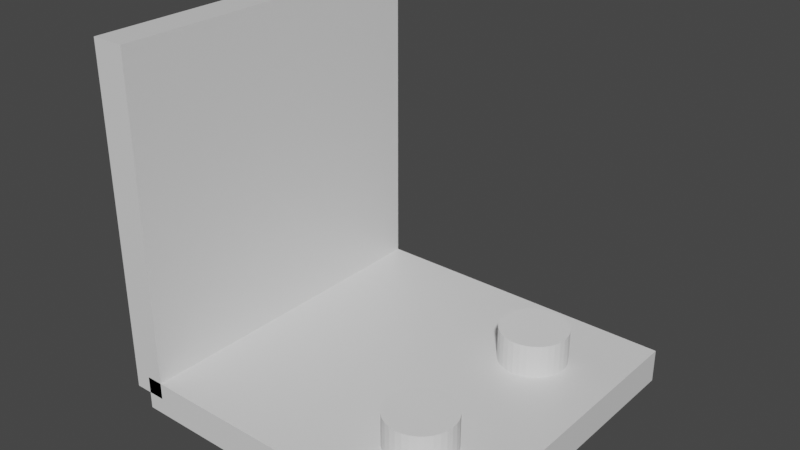 # Source: seat.blend  (saved by Blender 2.82.7; exported with 4.5.12 LTS)
import bpy
from mathutils import Matrix  # noqa: F401  (used for matrix-valued properties, if any)

bpy.ops.wm.read_factory_settings(use_empty=True)
scene = bpy.context.scene
scene.name = 'Scene'

# ---- collections
col_collection = bpy.data.collections.new('Collection'); scene.collection.children.link(col_collection)

# ---- materials (node trees are filled in below, after node groups)
mat_material = bpy.data.materials.new('Material')
mat_material.alpha_threshold = 0.0
mat_material.use_transparent_shadow = False
mat_material.line_color = (0.0, 0.0, 0.0, 1.0)

# ---- material node trees
mat_material.use_nodes = True; mat_material.node_tree.nodes.clear()
_N = mat_material.node_tree.nodes; _L = mat_material.node_tree.links
n0 = _N.new('ShaderNodeOutputMaterial'); n0.name = 'Material Output'; n0.location = (300, 300)
n1 = _N.new('ShaderNodeBsdfPrincipled'); n1.name = 'Principled BSDF'; n1.location = (10, 300)
n1.distribution = 'GGX'
n1.subsurface_method = 'BURLEY'
n1.inputs[2].default_value = 0.4
n1.inputs[3].default_value = 1.45
n1.inputs[27].default_value = (0.0, 0.0, 0.0, 1.0)
n1.inputs[28].default_value = 1.0
_L.new(n1.outputs[0], n0.inputs[0])
n0.is_active_output = True

# ---- world
world_world = bpy.data.worlds.new('World'); scene.world = world_world
world_world.use_nodes = True; world_world.node_tree.nodes.clear()
_N = world_world.node_tree.nodes; _L = world_world.node_tree.links
n0 = _N.new('ShaderNodeOutputWorld'); n0.name = 'World Output'; n0.location = (300, 300)
n1 = _N.new('ShaderNodeBackground'); n1.name = 'Background'; n1.location = (10, 300)
n1.inputs[0].default_value = (0.05088, 0.05088, 0.05088, 1.0)
_L.new(n1.outputs[0], n0.inputs[0])
n0.is_active_output = True
world_world.color = (0.05088, 0.05088, 0.05088)
world_world.use_sun_shadow = False
world_world.sun_shadow_jitter_overblur = 0.0

# ---- meshes
me_cube = bpy.data.meshes.new('Cube')
me_cube.from_pydata([(0.5, 0.5, 0.05), (0.5, 0.5, -0.05), (0.5, -0.5, 0.05), (0.5, -0.5, -0.05), (-0.5, 0.5, 0.05), (-0.5, 0.5, -0.05), (-0.5, -0.5, 0.05), (-0.5, -0.5, -0.05), (-0.5, 0.0, -0.05), (0.0, 0.5, -0.05), (0.5, 0.5, 0.0), (-0.5, -0.5, 0.0), (0.5, -0.5, 0.0), (-0.5, 0.5, 0.0), (0.0, -0.5, 0.05), (0.5, 0.0, 0.05), (0.0, -0.5, -0.05), (-0.5, 0.0, 0.05), (0.0, 0.5, 0.05), (0.5, 0.0, -0.05), (0.0, -1.863e-09, 0.05), (-1.863e-09, -0.5, 0.0), (-0.5, -1.49e-08, 1.49e-09), (0.0, -1.863e-09, -0.05), (0.5, -1.863e-09, 0.0), (1.863e-09, 0.5, 0.0)], [], [(0, 18, 20, 15), (18, 4, 17, 20), (20, 17, 6, 14), (15, 20, 14, 2), (3, 12, 21, 16), (12, 2, 14, 21), (21, 14, 6, 11), (16, 21, 11, 7), (7, 11, 22, 8), (11, 6, 17, 22), (22, 17, 4, 13), (8, 22, 13, 5), (5, 9, 23, 8), (9, 1, 19, 23), (23, 19, 3, 16), (8, 23, 16, 7), (1, 10, 24, 19), (10, 0, 15, 24), (24, 15, 2, 12), (19, 24, 12, 3), (5, 13, 25, 9), (13, 4, 18, 25), (25, 18, 0, 10), (9, 25, 10, 1)])
_uv = me_cube.uv_layers.new(name='UVMap')
_uv.uv.foreach_set('vector', [0.625, 0.5, 0.75, 0.5, 0.75, 0.625, 0.625, 0.625, 0.75, 0.5, 0.875, 0.5, 0.875, 0.625, 0.75, 0.625, 0.75, 0.625, 0.875, 0.625, 0.875, 0.75, 0.75, 0.75, 0.625, 0.625, 0.75, 0.625, 0.75, 0.75, 0.625, 0.75, 0.375, 0.75, 0.5, 0.75, 0.5, 0.875, 0.375, 0.875, 0.5, 0.75, 0.625, 0.75, 0.625, 0.875, 0.5, 0.875, 0.5, 0.875, 0.625, 0.875, 0.625, 1.0, 0.5, 1.0, 0.375, 0.875, 0.5, 0.875, 0.5, 1.0, 0.375, 1.0, 0.375, 0.0, 0.5, 0.0, 0.5, 0.125, 0.375, 0.125, 0.5, 0.0, 0.625, 0.0, 0.625, 0.125, 0.5, 0.125, 0.5, 0.125, 0.625, 0.125, 0.625, 0.25, 0.5, 0.25, 0.375, 0.125, 0.5, 0.125, 0.5, 0.25, 0.375, 0.25, 0.125, 0.5, 0.25, 0.5, 0.25, 0.625, 0.125, 0.625, 0.25, 0.5, 0.375, 0.5, 0.375, 0.625, 0.25, 0.625, 0.25, 0.625, 0.375, 0.625, 0.375, 0.75, 0.25, 0.75, 0.125, 0.625, 0.25, 0.625, 0.25, 0.75, 0.125, 0.75, 0.375, 0.5, 0.5, 0.5, 0.5, 0.625, 0.375, 0.625, 0.5, 0.5, 0.625, 0.5, 0.625, 0.625, 0.5, 0.625, 0.5, 0.625, 0.625, 0.625, 0.625, 0.75, 0.5, 0.75, 0.375, 0.625, 0.5, 0.625, 0.5, 0.75, 0.375, 0.75, 0.375, 0.25, 0.5, 0.25, 0.5, 0.375, 0.375, 0.375, 0.5, 0.25, 0.625, 0.25, 0.625, 0.375, 0.5, 0.375, 0.5, 0.375, 0.625, 0.375, 0.625, 0.5, 0.5, 0.5, 0.375, 0.375, 0.5, 0.375, 0.5, 0.5, 0.375, 0.5])
me_cube.materials.append(mat_material)
me_cube.use_remesh_preserve_volume = False
me_cube.use_remesh_preserve_attributes = False
me_cube.use_mirror_vertex_groups = False
me_cube.update()
me_cube_001 = bpy.data.meshes.new('Cube.001')
me_cube_001.from_pydata([(0.05, 0.5, -0.5), (-0.05, 0.5, -0.5), (0.05, -0.5, -0.5), (-0.05, -0.5, -0.5), (0.05, 0.5, 0.5), (-0.05, 0.5, 0.5), (0.05, -0.5, 0.5), (-0.05, -0.5, 0.5)], [], [(0, 4, 6, 2), (3, 2, 6, 7), (7, 6, 4, 5), (5, 1, 3, 7), (1, 0, 2, 3), (5, 4, 0, 1)])
_uv = me_cube_001.uv_layers.new(name='UVMap')
_uv.uv.foreach_set('vector', [0.625, 0.5, 0.875, 0.5, 0.875, 0.75, 0.625, 0.75, 0.375, 0.75, 0.625, 0.75, 0.625, 1.0, 0.375, 1.0, 0.375, 0.0, 0.625, 0.0, 0.625, 0.25, 0.375, 0.25, 0.125, 0.5, 0.375, 0.5, 0.375, 0.75, 0.125, 0.75, 0.375, 0.5, 0.625, 0.5, 0.625, 0.75, 0.375, 0.75, 0.375, 0.25, 0.625, 0.25, 0.625, 0.5, 0.375, 0.5])
me_cube_001.materials.append(mat_material)
me_cube_001.use_remesh_preserve_volume = False
me_cube_001.use_remesh_preserve_attributes = False
me_cube_001.use_mirror_vertex_groups = False
me_cube_001.update()
me_cylinder = bpy.data.meshes.new('Cylinder')
me_cylinder.from_pydata([(0.0, 0.1, -0.05), (0.0, 0.1, 0.05), (0.01951, 0.09808, -0.05), (0.01951, 0.09808, 0.05), (0.03827, 0.09239, -0.05), (0.03827, 0.09239, 0.05), (0.05556, 0.08315, -0.05), (0.05556, 0.08315, 0.05), (0.07071, 0.07071, -0.05), (0.07071, 0.07071, 0.05), (0.08315, 0.05556, -0.05), (0.08315, 0.05556, 0.05), (0.09239, 0.03827, -0.05), (0.09239, 0.03827, 0.05), (0.09808, 0.01951, -0.05), (0.09808, 0.01951, 0.05), (0.1, 7.55e-09, -0.05), (0.1, 7.55e-09, 0.05), (0.09808, -0.01951, -0.05), (0.09808, -0.01951, 0.05), (0.09239, -0.03827, -0.05), (0.09239, -0.03827, 0.05), (0.08315, -0.05556, -0.05), (0.08315, -0.05556, 0.05), (0.07071, -0.07071, -0.05), (0.07071, -0.07071, 0.05), (0.05556, -0.08315, -0.05), (0.05556, -0.08315, 0.05), (0.03827, -0.09239, -0.05), (0.03827, -0.09239, 0.05), (0.01951, -0.09808, -0.05), (0.01951, -0.09808, 0.05), (-3.258e-08, -0.1, -0.05), (-3.258e-08, -0.1, 0.05), (-0.01951, -0.09808, -0.05), (-0.01951, -0.09808, 0.05), (-0.03827, -0.09239, -0.05), (-0.03827, -0.09239, 0.05), (-0.05556, -0.08315, -0.05), (-0.05556, -0.08315, 0.05), (-0.07071, -0.07071, -0.05), (-0.07071, -0.07071, 0.05), (-0.08315, -0.05556, -0.05), (-0.08315, -0.05556, 0.05), (-0.09239, -0.03827, -0.05), (-0.09239, -0.03827, 0.05), (-0.09808, -0.01951, -0.05), (-0.09808, -0.01951, 0.05), (-0.1, 9.656e-08, -0.05), (-0.1, 9.656e-08, 0.05), (-0.09808, 0.01951, -0.05), (-0.09808, 0.01951, 0.05), (-0.09239, 0.03827, -0.05), (-0.09239, 0.03827, 0.05), (-0.08315, 0.05556, -0.05), (-0.08315, 0.05556, 0.05), (-0.07071, 0.07071, -0.05), (-0.07071, 0.07071, 0.05), (-0.05556, 0.08315, -0.05), (-0.05556, 0.08315, 0.05), (-0.03827, 0.09239, -0.05), (-0.03827, 0.09239, 0.05), (-0.01951, 0.09808, -0.05), (-0.01951, 0.09808, 0.05)], [], [(0, 1, 3, 2), (2, 3, 5, 4), (4, 5, 7, 6), (6, 7, 9, 8), (8, 9, 11, 10), (10, 11, 13, 12), (12, 13, 15, 14), (14, 15, 17, 16), (16, 17, 19, 18), (18, 19, 21, 20), (20, 21, 23, 22), (22, 23, 25, 24), (24, 25, 27, 26), (26, 27, 29, 28), (28, 29, 31, 30), (30, 31, 33, 32), (32, 33, 35, 34), (34, 35, 37, 36), (36, 37, 39, 38), (38, 39, 41, 40), (40, 41, 43, 42), (42, 43, 45, 44), (44, 45, 47, 46), (46, 47, 49, 48), (48, 49, 51, 50), (50, 51, 53, 52), (52, 53, 55, 54), (54, 55, 57, 56), (56, 57, 59, 58), (58, 59, 61, 60), (3, 1, 63, 61, 59, 57, 55, 53, 51, 49, 47, 45, 43, 41, 39, 37, 35, 33, 31, 29, 27, 25, 23, 21, 19, 17, 15, 13, 11, 9, 7, 5), (60, 61, 63, 62), (62, 63, 1, 0), (0, 2, 4, 6, 8, 10, 12, 14, 16, 18, 20, 22, 24, 26, 28, 30, 32, 34, 36, 38, 40, 42, 44, 46, 48, 50, 52, 54, 56, 58, 60, 62)])
_uv = me_cylinder.uv_layers.new(name='UVMap')
_uv.uv.foreach_set('vector', [1.0, 0.5, 1.0, 1.0, 0.9688, 1.0, 0.9688, 0.5, 0.9688, 0.5, 0.9688, 1.0, 0.9375, 1.0, 0.9375, 0.5, 0.9375, 0.5, 0.9375, 1.0, 0.9062, 1.0, 0.9062, 0.5, 0.9062, 0.5, 0.9062, 1.0, 0.875, 1.0, 0.875, 0.5, 0.875, 0.5, 0.875, 1.0, 0.8438, 1.0, 0.8438, 0.5, 0.8438, 0.5, 0.8438, 1.0, 0.8125, 1.0, 0.8125, 0.5, 0.8125, 0.5, 0.8125, 1.0, 0.7812, 1.0, 0.7812, 0.5, 0.7812, 0.5, 0.7812, 1.0, 0.75, 1.0, 0.75, 0.5, 0.75, 0.5, 0.75, 1.0, 0.7188, 1.0, 0.7188, 0.5, 0.7188, 0.5, 0.7188, 1.0, 0.6875, 1.0, 0.6875, 0.5, 0.6875, 0.5, 0.6875, 1.0, 0.6562, 1.0, 0.6562, 0.5, 0.6562, 0.5, 0.6562, 1.0, 0.625, 1.0, 0.625, 0.5, 0.625, 0.5, 0.625, 1.0, 0.5938, 1.0, 0.5938, 0.5, 0.5938, 0.5, 0.5938, 1.0, 0.5625, 1.0, 0.5625, 0.5, 0.5625, 0.5, 0.5625, 1.0, 0.5312, 1.0, 0.5312, 0.5, 0.5312, 0.5, 0.5312, 1.0, 0.5, 1.0, 0.5, 0.5, 0.5, 0.5, 0.5, 1.0, 0.4688, 1.0, 0.4688, 0.5, 0.4688, 0.5, 0.4688, 1.0, 0.4375, 1.0, 0.4375, 0.5, 0.4375, 0.5, 0.4375, 1.0, 0.4062, 1.0, 0.4062, 0.5, 0.4062, 0.5, 0.4062, 1.0, 0.375, 1.0, 0.375, 0.5, 0.375, 0.5, 0.375, 1.0, 0.3438, 1.0, 0.3438, 0.5, 0.3438, 0.5, 0.3438, 1.0, 0.3125, 1.0, 0.3125, 0.5, 0.3125, 0.5, 0.3125, 1.0, 0.2812, 1.0, 0.2812, 0.5, 0.2812, 0.5, 0.2812, 1.0, 0.25, 1.0, 0.25, 0.5, 0.25, 0.5, 0.25, 1.0, 0.2188, 1.0, 0.2188, 0.5, 0.2188, 0.5, 0.2188, 1.0, 0.1875, 1.0, 0.1875, 0.5, 0.1875, 0.5, 0.1875, 1.0, 0.1562, 1.0, 0.1562, 0.5, 0.1562, 0.5, 0.1562, 1.0, 0.125, 1.0, 0.125, 0.5, 0.125, 0.5, 0.125, 1.0, 0.09375, 1.0, 0.09375, 0.5, 0.09375, 0.5, 0.09375, 1.0, 0.0625, 1.0, 0.0625, 0.5, 0.2968, 0.4854, 0.25, 0.49, 0.2032, 0.4854, 0.1582, 0.4717, 0.1167, 0.4496, 0.08029, 0.4197, 0.05045, 0.3833, 0.02827, 0.3418, 0.01461, 0.2968, 0.01, 0.25, 0.01461, 0.2032, 0.02827, 0.1582, 0.05045, 0.1167, 0.08029, 0.08029, 0.1167, 0.05045, 0.1582, 0.02827, 0.2032, 0.01461, 0.25, 0.01, 0.2968, 0.01461, 0.3418, 0.02827, 0.3833, 0.05045, 0.4197, 0.08029, 0.4496, 0.1167, 0.4717, 0.1582, 0.4854, 0.2032, 0.49, 0.25, 0.4854, 0.2968, 0.4717, 0.3418, 0.4496, 0.3833, 0.4197, 0.4197, 0.3833, 0.4496, 0.3418, 0.4717, 0.0625, 0.5, 0.0625, 1.0, 0.03125, 1.0, 0.03125, 0.5, 0.03125, 0.5, 0.03125, 1.0, 0.0, 1.0, 0.0, 0.5, 0.75, 0.49, 0.7968, 0.4854, 0.8418, 0.4717, 0.8833, 0.4496, 0.9197, 0.4197, 0.9496, 0.3833, 0.9717, 0.3418, 0.9854, 0.2968, 0.99, 0.25, 0.9854, 0.2032, 0.9717, 0.1582, 0.9496, 0.1167, 0.9197, 0.08029, 0.8833, 0.05045, 0.8418, 0.02827, 0.7968, 0.01461, 0.75, 0.01, 0.7032, 0.01461, 0.6582, 0.02827, 0.6167, 0.05045, 0.5803, 0.08029, 0.5504, 0.1167, 0.5283, 0.1582, 0.5146, 0.2032, 0.51, 0.25, 0.5146, 0.2968, 0.5283, 0.3418, 0.5504, 0.3833, 0.5803, 0.4197, 0.6167, 0.4496, 0.6582, 0.4717, 0.7032, 0.4854])
me_cylinder.use_remesh_fix_poles = True
me_cylinder.use_remesh_preserve_attributes = False
me_cylinder.use_mirror_vertex_groups = False
me_cylinder.update()
me_cylinder_001 = bpy.data.meshes.new('Cylinder.001')
me_cylinder_001.from_pydata([(0.0, 0.1, -0.05), (0.0, 0.1, 0.05), (0.01951, 0.09808, -0.05), (0.01951, 0.09808, 0.05), (0.03827, 0.09239, -0.05), (0.03827, 0.09239, 0.05), (0.05556, 0.08315, -0.05), (0.05556, 0.08315, 0.05), (0.07071, 0.07071, -0.05), (0.07071, 0.07071, 0.05), (0.08315, 0.05556, -0.05), (0.08315, 0.05556, 0.05), (0.09239, 0.03827, -0.05), (0.09239, 0.03827, 0.05), (0.09808, 0.01951, -0.05), (0.09808, 0.01951, 0.05), (0.1, 7.55e-09, -0.05), (0.1, 7.55e-09, 0.05), (0.09808, -0.01951, -0.05), (0.09808, -0.01951, 0.05), (0.09239, -0.03827, -0.05), (0.09239, -0.03827, 0.05), (0.08315, -0.05556, -0.05), (0.08315, -0.05556, 0.05), (0.07071, -0.07071, -0.05), (0.07071, -0.07071, 0.05), (0.05556, -0.08315, -0.05), (0.05556, -0.08315, 0.05), (0.03827, -0.09239, -0.05), (0.03827, -0.09239, 0.05), (0.01951, -0.09808, -0.05), (0.01951, -0.09808, 0.05), (-3.258e-08, -0.1, -0.05), (-3.258e-08, -0.1, 0.05), (-0.01951, -0.09808, -0.05), (-0.01951, -0.09808, 0.05), (-0.03827, -0.09239, -0.05), (-0.03827, -0.09239, 0.05), (-0.05556, -0.08315, -0.05), (-0.05556, -0.08315, 0.05), (-0.07071, -0.07071, -0.05), (-0.07071, -0.07071, 0.05), (-0.08315, -0.05556, -0.05), (-0.08315, -0.05556, 0.05), (-0.09239, -0.03827, -0.05), (-0.09239, -0.03827, 0.05), (-0.09808, -0.01951, -0.05), (-0.09808, -0.01951, 0.05), (-0.1, 9.656e-08, -0.05), (-0.1, 9.656e-08, 0.05), (-0.09808, 0.01951, -0.05), (-0.09808, 0.01951, 0.05), (-0.09239, 0.03827, -0.05), (-0.09239, 0.03827, 0.05), (-0.08315, 0.05556, -0.05), (-0.08315, 0.05556, 0.05), (-0.07071, 0.07071, -0.05), (-0.07071, 0.07071, 0.05), (-0.05556, 0.08315, -0.05), (-0.05556, 0.08315, 0.05), (-0.03827, 0.09239, -0.05), (-0.03827, 0.09239, 0.05), (-0.01951, 0.09808, -0.05), (-0.01951, 0.09808, 0.05)], [], [(0, 1, 3, 2), (2, 3, 5, 4), (4, 5, 7, 6), (6, 7, 9, 8), (8, 9, 11, 10), (10, 11, 13, 12), (12, 13, 15, 14), (14, 15, 17, 16), (16, 17, 19, 18), (18, 19, 21, 20), (20, 21, 23, 22), (22, 23, 25, 24), (24, 25, 27, 26), (26, 27, 29, 28), (28, 29, 31, 30), (30, 31, 33, 32), (32, 33, 35, 34), (34, 35, 37, 36), (36, 37, 39, 38), (38, 39, 41, 40), (40, 41, 43, 42), (42, 43, 45, 44), (44, 45, 47, 46), (46, 47, 49, 48), (48, 49, 51, 50), (50, 51, 53, 52), (52, 53, 55, 54), (54, 55, 57, 56), (56, 57, 59, 58), (58, 59, 61, 60), (3, 1, 63, 61, 59, 57, 55, 53, 51, 49, 47, 45, 43, 41, 39, 37, 35, 33, 31, 29, 27, 25, 23, 21, 19, 17, 15, 13, 11, 9, 7, 5), (60, 61, 63, 62), (62, 63, 1, 0), (0, 2, 4, 6, 8, 10, 12, 14, 16, 18, 20, 22, 24, 26, 28, 30, 32, 34, 36, 38, 40, 42, 44, 46, 48, 50, 52, 54, 56, 58, 60, 62)])
_uv = me_cylinder_001.uv_layers.new(name='UVMap')
_uv.uv.foreach_set('vector', [1.0, 0.5, 1.0, 1.0, 0.9688, 1.0, 0.9688, 0.5, 0.9688, 0.5, 0.9688, 1.0, 0.9375, 1.0, 0.9375, 0.5, 0.9375, 0.5, 0.9375, 1.0, 0.9062, 1.0, 0.9062, 0.5, 0.9062, 0.5, 0.9062, 1.0, 0.875, 1.0, 0.875, 0.5, 0.875, 0.5, 0.875, 1.0, 0.8438, 1.0, 0.8438, 0.5, 0.8438, 0.5, 0.8438, 1.0, 0.8125, 1.0, 0.8125, 0.5, 0.8125, 0.5, 0.8125, 1.0, 0.7812, 1.0, 0.7812, 0.5, 0.7812, 0.5, 0.7812, 1.0, 0.75, 1.0, 0.75, 0.5, 0.75, 0.5, 0.75, 1.0, 0.7188, 1.0, 0.7188, 0.5, 0.7188, 0.5, 0.7188, 1.0, 0.6875, 1.0, 0.6875, 0.5, 0.6875, 0.5, 0.6875, 1.0, 0.6562, 1.0, 0.6562, 0.5, 0.6562, 0.5, 0.6562, 1.0, 0.625, 1.0, 0.625, 0.5, 0.625, 0.5, 0.625, 1.0, 0.5938, 1.0, 0.5938, 0.5, 0.5938, 0.5, 0.5938, 1.0, 0.5625, 1.0, 0.5625, 0.5, 0.5625, 0.5, 0.5625, 1.0, 0.5312, 1.0, 0.5312, 0.5, 0.5312, 0.5, 0.5312, 1.0, 0.5, 1.0, 0.5, 0.5, 0.5, 0.5, 0.5, 1.0, 0.4688, 1.0, 0.4688, 0.5, 0.4688, 0.5, 0.4688, 1.0, 0.4375, 1.0, 0.4375, 0.5, 0.4375, 0.5, 0.4375, 1.0, 0.4062, 1.0, 0.4062, 0.5, 0.4062, 0.5, 0.4062, 1.0, 0.375, 1.0, 0.375, 0.5, 0.375, 0.5, 0.375, 1.0, 0.3438, 1.0, 0.3438, 0.5, 0.3438, 0.5, 0.3438, 1.0, 0.3125, 1.0, 0.3125, 0.5, 0.3125, 0.5, 0.3125, 1.0, 0.2812, 1.0, 0.2812, 0.5, 0.2812, 0.5, 0.2812, 1.0, 0.25, 1.0, 0.25, 0.5, 0.25, 0.5, 0.25, 1.0, 0.2188, 1.0, 0.2188, 0.5, 0.2188, 0.5, 0.2188, 1.0, 0.1875, 1.0, 0.1875, 0.5, 0.1875, 0.5, 0.1875, 1.0, 0.1562, 1.0, 0.1562, 0.5, 0.1562, 0.5, 0.1562, 1.0, 0.125, 1.0, 0.125, 0.5, 0.125, 0.5, 0.125, 1.0, 0.09375, 1.0, 0.09375, 0.5, 0.09375, 0.5, 0.09375, 1.0, 0.0625, 1.0, 0.0625, 0.5, 0.2968, 0.4854, 0.25, 0.49, 0.2032, 0.4854, 0.1582, 0.4717, 0.1167, 0.4496, 0.08029, 0.4197, 0.05045, 0.3833, 0.02827, 0.3418, 0.01461, 0.2968, 0.01, 0.25, 0.01461, 0.2032, 0.02827, 0.1582, 0.05045, 0.1167, 0.08029, 0.08029, 0.1167, 0.05045, 0.1582, 0.02827, 0.2032, 0.01461, 0.25, 0.01, 0.2968, 0.01461, 0.3418, 0.02827, 0.3833, 0.05045, 0.4197, 0.08029, 0.4496, 0.1167, 0.4717, 0.1582, 0.4854, 0.2032, 0.49, 0.25, 0.4854, 0.2968, 0.4717, 0.3418, 0.4496, 0.3833, 0.4197, 0.4197, 0.3833, 0.4496, 0.3418, 0.4717, 0.0625, 0.5, 0.0625, 1.0, 0.03125, 1.0, 0.03125, 0.5, 0.03125, 0.5, 0.03125, 1.0, 0.0, 1.0, 0.0, 0.5, 0.75, 0.49, 0.7968, 0.4854, 0.8418, 0.4717, 0.8833, 0.4496, 0.9197, 0.4197, 0.9496, 0.3833, 0.9717, 0.3418, 0.9854, 0.2968, 0.99, 0.25, 0.9854, 0.2032, 0.9717, 0.1582, 0.9496, 0.1167, 0.9197, 0.08029, 0.8833, 0.05045, 0.8418, 0.02827, 0.7968, 0.01461, 0.75, 0.01, 0.7032, 0.01461, 0.6582, 0.02827, 0.6167, 0.05045, 0.5803, 0.08029, 0.5504, 0.1167, 0.5283, 0.1582, 0.5146, 0.2032, 0.51, 0.25, 0.5146, 0.2968, 0.5283, 0.3418, 0.5504, 0.3833, 0.5803, 0.4197, 0.6167, 0.4496, 0.6582, 0.4717, 0.7032, 0.4854])
me_cylinder_001.use_remesh_fix_poles = True
me_cylinder_001.use_remesh_preserve_attributes = False
me_cylinder_001.use_mirror_vertex_groups = False
me_cylinder_001.update()

# ---- objects
ob_cube = bpy.data.objects.new('Cube', me_cube)
ob_cube_001 = bpy.data.objects.new('Cube.001', me_cube_001)
ob_cylinder = bpy.data.objects.new('Cylinder', me_cylinder)
ob_cylinder_001 = bpy.data.objects.new('Cylinder.001', me_cylinder_001)

# ---- transforms, parenting, visibility, modifiers, constraints
ob_cube.location = (0.0, 0.0, 0.0)
ob_cube.lock_rotations_4d = False
ob_cube.empty_display_type = 'ARROWS'
ob_cube.lineart.crease_threshold = 0.0
ob_cube_001.location = (-0.5, 0.0, 0.5)
ob_cube_001.lock_rotations_4d = False
ob_cube_001.empty_display_type = 'ARROWS'
ob_cube_001.lineart.crease_threshold = 0.0
ob_cylinder.location = (0.25, -0.25, 0.1)
ob_cylinder.lineart.crease_threshold = 0.0
ob_cylinder_001.location = (0.25, 0.25, 0.1)
ob_cylinder_001.lineart.crease_threshold = 0.0

# ---- collection membership
col_collection.objects.link(ob_cube)
col_collection.objects.link(ob_cube_001)
col_collection.objects.link(ob_cylinder)
col_collection.objects.link(ob_cylinder_001)

# ---- scene / render settings (as saved in the file)
scene.frame_start = 1; scene.frame_end = 250; scene.frame_set(1)
scene.render.engine = 'BLENDER_EEVEE_NEXT'
scene.cycles.samples = 128
scene.cycles.sampling_pattern = 'TABULATED_SOBOL'
scene.cycles.use_adaptive_sampling = False
scene.cycles.use_light_tree = False
scene.view_settings.view_transform = 'Filmic'
bpy.context.view_layer.update()

# ---- added for rendering (the .blend has no active camera and no usable light): camera, sun
cam_auto = bpy.data.cameras.new('AutoCamera')
cam_auto.lens = 50.0
cam_auto.sensor_width = 36.0
cam_auto.clip_end = 1000.0
ob_auto_camera = bpy.data.objects.new('AutoCamera', cam_auto)
scene.collection.objects.link(ob_auto_camera)
ob_auto_camera.location = (1.63138, -1.98766, 1.80011)
ob_auto_camera.rotation_euler = (1.09748, -7.21219e-08, 0.694738)
scene.camera = ob_auto_camera
light_auto_sun = bpy.data.lights.new('AutoSun', 'SUN')
light_auto_sun.energy = 3.0
light_auto_sun.angle = 0.0523599
ob_auto_sun = bpy.data.objects.new('AutoSun', light_auto_sun)
scene.collection.objects.link(ob_auto_sun)
ob_auto_sun.rotation_euler = (0.872665, 0.174533, 0.523599)
bpy.context.view_layer.update()

